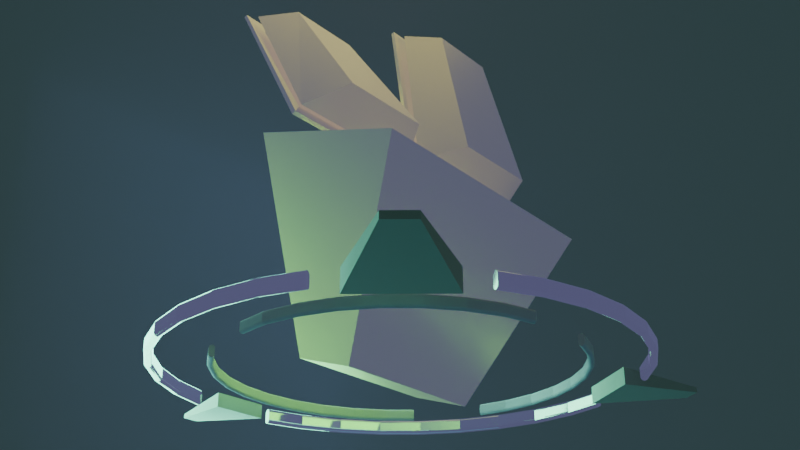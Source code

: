 # Source: LOGO.blend  (saved by Blender 5.0.118; exported with 4.5.12 LTS)
import bpy
from mathutils import Matrix  # noqa: F401  (used for matrix-valued properties, if any)

bpy.ops.wm.read_factory_settings(use_empty=True)
scene = bpy.context.scene
scene.name = 'Scene'

# ---- collections
col_collection = bpy.data.collections.new('Collection'); scene.collection.children.link(col_collection)
col_collection_2 = bpy.data.collections.new('Collection 2'); scene.collection.children.link(col_collection_2)
col_collection_3 = bpy.data.collections.new('Collection 3'); scene.collection.children.link(col_collection_3)

# ---- materials (node trees are filled in below, after node groups)
mat_material = bpy.data.materials.new('Material')
mat_material_002 = bpy.data.materials.new('Material.002')
mat_material_001 = bpy.data.materials.new('Material.001')
mat_material_001.displacement_method = 'BOTH'

# ---- material node trees
mat_material.use_nodes = True; mat_material.node_tree.nodes.clear()
_N = mat_material.node_tree.nodes; _L = mat_material.node_tree.links
n0 = _N.new('ShaderNodeBsdfPrincipled'); n0.name = 'Principled BSDF'; n0.location = (-231, 58)
n0.inputs[0].default_value = (1.0, 0.9905, 0.09265, 1.0)
n0.inputs[1].default_value = 1.0
n0.inputs[2].default_value = 0.4731
n0.inputs[3].default_value = 1.0
n0.inputs[27].default_value = (0.4717, 0.3399, 1.0, 1.0)
n0.inputs[28].default_value = 0.2
n0.inputs[29].default_value = 1.0
n0.inputs[30].default_value = 1.03
n1 = _N.new('ShaderNodeOutputMaterial'); n1.name = 'Material Output'; n1.location = (200, 100)
_L.new(n0.outputs[0], n1.inputs[0])
n1.is_active_output = True
mat_material_002.use_nodes = True; mat_material_002.node_tree.nodes.clear()
_N = mat_material_002.node_tree.nodes; _L = mat_material_002.node_tree.links
n0 = _N.new('ShaderNodeBsdfPrincipled'); n0.name = 'Principled BSDF'; n0.location = (-231, 58)
n0.inputs[0].default_value = (0.4615, 0.6073, 0.4108, 1.0)
n0.inputs[1].default_value = 1.0
n0.inputs[2].default_value = 0.06423
n0.inputs[3].default_value = 1.0
n0.inputs[27].default_value = (0.4717, 0.3399, 1.0, 1.0)
n0.inputs[28].default_value = 0.2
n0.inputs[29].default_value = 1.0
n0.inputs[30].default_value = 1.03
n1 = _N.new('ShaderNodeOutputMaterial'); n1.name = 'Material Output'; n1.location = (200, 100)
_L.new(n0.outputs[0], n1.inputs[0])
n1.is_active_output = True
mat_material_001.use_nodes = True; mat_material_001.node_tree.nodes.clear()
_N = mat_material_001.node_tree.nodes; _L = mat_material_001.node_tree.links
n0 = _N.new('ShaderNodeOutputMaterial'); n0.name = 'Material Output'; n0.location = (200, 100)
n1 = _N.new('ShaderNodeBsdfPrincipled'); n1.name = 'Principled BSDF'; n1.location = (-231, 58)
n1.inputs[0].default_value = (0.7014, 0.8, 0.6709, 1.0)
n1.inputs[1].default_value = 1.0
n1.inputs[2].default_value = 0.8866
n1.inputs[3].default_value = 87.4
_L.new(n1.outputs[0], n0.inputs[0])
n0.is_active_output = True

# ---- world
world_world = bpy.data.worlds.new('World'); scene.world = world_world
world_world.use_nodes = True; world_world.node_tree.nodes.clear()
_N = world_world.node_tree.nodes; _L = world_world.node_tree.links
n0 = _N.new('ShaderNodeOutputWorld'); n0.name = 'World Output'; n0.location = (200, 100)
n1 = _N.new('ShaderNodeVolumePrincipled'); n1.name = 'Principled Volume'; n1.location = (-90, 60)
n1.inputs[0].default_value = (0.4559, 0.1845, 0.5, 1.0)
n1.inputs[2].default_value = 0.12
n1.inputs[4].default_value = -0.2146
n1.inputs[6].default_value = 0.005
n1.inputs[7].default_value = (0.4031, 1.0, 0.6921, 1.0)
n1.inputs[9].default_value = (0.8881, 0.7114, 1.0, 1.0)
n1.inputs[10].default_value = 992.0
_L.new(n1.outputs[0], n0.inputs[1])
n0.is_active_output = True
world_world.color = (0.478, 0.0, 1.0)
world_world.sun_shadow_jitter_overblur = 0.0

# ---- cameras
cam_camera = bpy.data.cameras.new('Camera')
cam_camera.clip_end = 100.0
cam_camera.ortho_scale = 7.314

# ---- lights
light_area = bpy.data.lights.new('Area', 'AREA')
light_area.color = (0.136, 0.5521, 0.4444)
light_area.exposure = -0.453
light_area.energy = 86.4
light_area.size = 1.1
light_area.size_y = 1.0
light_area_001 = bpy.data.lights.new('Area.001', 'AREA')
light_area_001.color = (1.0, 0.9364, 0.4311)
light_area_001.exposure = -0.9408
light_area_001.energy = 110.2
light_area_001.size = 4.0
light_area_001.size_y = 1.0
light_area_003 = bpy.data.lights.new('Area.003', 'AREA')
light_area_003.color = (1.0, 0.8479, 0.3454)
light_area_003.specular_factor = 0.5575
light_area_003.transmission_factor = 0.6899
light_area_003.volume_factor = 0.8328
light_area_003.exposure = -1.812
light_area_003.energy = 11.2
light_area_003.size = 1.36
light_area_003.size_y = 1.0
light_spot = bpy.data.lights.new('Spot', 'SPOT')
light_spot.color = (0.0, 0.5479, 1.0)
light_spot.energy = 70.6
light_spot.shadow_soft_size = 1.86

# ---- meshes
me_cube_006 = bpy.data.meshes.new('Cube.006')
me_cube_006.from_pydata([(0.5241, -0.2338, -0.1585), (0.9621, -0.6089, 1.0), (-0.5241, -0.2338, -0.1585), (-0.8712, -0.5454, 1.0), (0.5241, 0.2338, -0.1585), (0.9621, 0.6089, 1.0), (-0.5241, 0.2338, -0.1585), (-0.8712, 0.5454, 1.0)], [], [(0, 1, 3, 2), (2, 3, 7, 6), (6, 7, 5, 4), (4, 5, 1, 0), (2, 6, 4, 0), (7, 3, 1, 5)])
_uv = me_cube_006.uv_layers.new(name='UVMap')
_uv.uv.foreach_set('vector', [0.375, 0.0, 0.625, 0.0, 0.625, 0.25, 0.375, 0.25, 0.375, 0.25, 0.625, 0.25, 0.625, 0.5, 0.375, 0.5, 0.375, 0.5, 0.625, 0.5, 0.625, 0.75, 0.375, 0.75, 0.375, 0.75, 0.625, 0.75, 0.625, 1.0, 0.375, 1.0, 0.125, 0.5, 0.375, 0.5, 0.375, 0.75, 0.125, 0.75, 0.625, 0.5, 0.875, 0.5, 0.875, 0.75, 0.625, 0.75])
me_cube_006.materials.append(mat_material)
me_cube_006.update()
me_cube_002 = bpy.data.meshes.new('Cube.002')
me_cube_002.from_pydata([(0.1845, -0.3613, -2.784), (0.1845, 1.298, -2.784), (-0.3443, -0.1836, -3.86), (-0.3443, 1.123, -3.86), (0.2613, -0.126, -0.8842), (0.2613, 1.086, -0.8842), (-0.3681, 0.0017, -2.364), (-0.3681, 0.9561, -2.364), (0.2831, -0.4599, -2.918), (0.2831, 1.397, -2.918), (-0.4419, -0.2624, -4.225), (-0.4419, 1.199, -4.225), (0.3134, -0.5196, -3.003), (0.3134, 1.457, -3.003), (-0.4656, -0.3095, -4.292), (-0.4656, 1.246, -4.292), (0.3134, -0.5196, -3.201), (0.3134, 1.457, -3.201), (-0.4656, -0.3095, -4.447), (-0.4656, 1.246, -4.447), (0.2831, 1.397, -2.784), (0.2831, -0.4599, -2.784), (-0.4219, 1.201, -3.86), (-0.4219, -0.2612, -3.86), (0.184, 1.298, -2.895), (0.184, -0.3613, -2.895), (-0.3447, 1.123, -3.947), (-0.3447, -0.1836, -3.947)], [], [(21, 20, 5, 4), (23, 6, 7, 22), (5, 20, 22, 7), (21, 4, 6, 23), (5, 7, 6, 4), (9, 11, 10, 8), (15, 13, 17, 19), (8, 10, 14, 12), (9, 8, 12, 13), (11, 9, 13, 15), (10, 11, 15, 14), (17, 16, 18, 19), (14, 15, 19, 18), (12, 14, 18, 16), (13, 12, 16, 17), (0, 1, 20, 21), (3, 2, 23, 22), (2, 0, 21, 23), (1, 3, 22, 20), (24, 25, 27, 26), (0, 2, 27, 25), (1, 0, 25, 24), (3, 1, 24, 26), (2, 3, 26, 27)])
_uv = me_cube_002.uv_layers.new(name='UVMap')
_uv.uv.foreach_set('vector', [0.4575, 0.08249, 0.4575, 0.1675, 0.5425, 0.1675, 0.5425, 0.08249, 0.4575, 0.08249, 0.5425, 0.08249, 0.5425, 0.1675, 0.4575, 0.1675, 0.5425, 0.1675, 0.4575, 0.1675, 0.4575, 0.1675, 0.5425, 0.1675, 0.4575, 0.08249, 0.5425, 0.08249, 0.5425, 0.08249, 0.4575, 0.08249, 0.5425, 0.1675, 0.5425, 0.1675, 0.5425, 0.08249, 0.5425, 0.08249, 0.4575, 0.1675, 0.4575, 0.1675, 0.4575, 0.08249, 0.4575, 0.08249, 0.4575, 0.1675, 0.4575, 0.1675, 0.4575, 0.1675, 0.4575, 0.1675, 0.4575, 0.08249, 0.4575, 0.08249, 0.4575, 0.08249, 0.4575, 0.08249, 0.4575, 0.1675, 0.4575, 0.08249, 0.4575, 0.08249, 0.4575, 0.1675, 0.4575, 0.1675, 0.4575, 0.1675, 0.4575, 0.1675, 0.4575, 0.1675, 0.4575, 0.08249, 0.4575, 0.1675, 0.4575, 0.1675, 0.4575, 0.08249, 0.4575, 0.1675, 0.4575, 0.08249, 0.4575, 0.08249, 0.4575, 0.1675, 0.4575, 0.08249, 0.4575, 0.1675, 0.4575, 0.1675, 0.4575, 0.08249, 0.4575, 0.08249, 0.4575, 0.08249, 0.4575, 0.08249, 0.4575, 0.08249, 0.4575, 0.1675, 0.4575, 0.08249, 0.4575, 0.08249, 0.4575, 0.1675, 0.4575, 0.087, 0.4575, 0.163, 0.4575, 0.1675, 0.4575, 0.08249, 0.4575, 0.163, 0.4575, 0.087, 0.4575, 0.08249, 0.4575, 0.1675, 0.4575, 0.087, 0.4575, 0.087, 0.4575, 0.08249, 0.4575, 0.08249, 0.4575, 0.163, 0.4575, 0.163, 0.4575, 0.1675, 0.4575, 0.1675, 0.4575, 0.163, 0.4575, 0.087, 0.4575, 0.087, 0.4575, 0.163, 0.4575, 0.087, 0.4575, 0.087, 0.4575, 0.087, 0.4575, 0.087, 0.4575, 0.163, 0.4575, 0.087, 0.4575, 0.087, 0.4575, 0.163, 0.4575, 0.163, 0.4575, 0.163, 0.4575, 0.163, 0.4575, 0.163, 0.4575, 0.087, 0.4575, 0.163, 0.4575, 0.163, 0.4575, 0.087])
me_cube_002.materials.append(mat_material)
me_cube_002.update()
me_cube_007 = bpy.data.meshes.new('Cube.007')
me_cube_007.from_pydata([(0.141, -1.136, -1.376), (0.141, 0.5232, -1.376), (-0.358, -0.9494, -1.604), (-0.358, 0.339, -1.604), (0.2178, -0.901, 0.5233), (0.2178, 0.3114, 0.5233), (-0.4602, -0.7667, 0.01183), (-0.4602, 0.1745, 0.01183), (0.2396, -1.235, -1.511), (0.2396, 0.6219, -1.511), (-0.5343, -1.027, -1.84), (-0.5343, 0.4142, -1.84), (0.2698, -1.295, -1.596), (0.2698, 0.6816, -1.596), (-0.5577, -1.074, -1.906), (-0.5577, 0.4606, -1.906), (0.2698, -1.295, -1.793), (0.2698, 0.6816, -1.793), (-0.5577, -1.074, -2.06), (-0.5577, 0.4606, -2.06), (0.2396, 0.6219, -1.377), (0.2396, -1.235, -1.377), (-0.5133, 0.4155, -1.463), (-0.5133, -1.026, -1.463), (0.1405, 0.5232, -1.487), (0.1405, -1.136, -1.487), (-0.3584, 0.339, -1.69), (-0.3584, -0.9494, -1.69)], [], [(21, 20, 5, 4), (23, 6, 7, 22), (5, 20, 22, 7), (21, 4, 6, 23), (5, 7, 6, 4), (9, 11, 10, 8), (15, 13, 17, 19), (8, 10, 14, 12), (9, 8, 12, 13), (11, 9, 13, 15), (10, 11, 15, 14), (17, 16, 18, 19), (14, 15, 19, 18), (12, 14, 18, 16), (13, 12, 16, 17), (0, 1, 20, 21), (3, 2, 23, 22), (2, 0, 21, 23), (1, 3, 22, 20), (24, 25, 27, 26), (0, 2, 27, 25), (1, 0, 25, 24), (3, 1, 24, 26), (2, 3, 26, 27)])
_uv = me_cube_007.uv_layers.new(name='UVMap')
_uv.uv.foreach_set('vector', [0.4575, 0.08249, 0.4575, 0.1675, 0.5425, 0.1675, 0.5425, 0.08249, 0.4575, 0.08249, 0.5425, 0.08249, 0.5425, 0.1675, 0.4575, 0.1675, 0.5425, 0.1675, 0.4575, 0.1675, 0.4575, 0.1675, 0.5425, 0.1675, 0.4575, 0.08249, 0.5425, 0.08249, 0.5425, 0.08249, 0.4575, 0.08249, 0.5425, 0.1675, 0.5425, 0.1675, 0.5425, 0.08249, 0.5425, 0.08249, 0.4575, 0.1675, 0.4575, 0.1675, 0.4575, 0.08249, 0.4575, 0.08249, 0.4575, 0.1675, 0.4575, 0.1675, 0.4575, 0.1675, 0.4575, 0.1675, 0.4575, 0.08249, 0.4575, 0.08249, 0.4575, 0.08249, 0.4575, 0.08249, 0.4575, 0.1675, 0.4575, 0.08249, 0.4575, 0.08249, 0.4575, 0.1675, 0.4575, 0.1675, 0.4575, 0.1675, 0.4575, 0.1675, 0.4575, 0.1675, 0.4575, 0.08249, 0.4575, 0.1675, 0.4575, 0.1675, 0.4575, 0.08249, 0.4575, 0.1675, 0.4575, 0.08249, 0.4575, 0.08249, 0.4575, 0.1675, 0.4575, 0.08249, 0.4575, 0.1675, 0.4575, 0.1675, 0.4575, 0.08249, 0.4575, 0.08249, 0.4575, 0.08249, 0.4575, 0.08249, 0.4575, 0.08249, 0.4575, 0.1675, 0.4575, 0.08249, 0.4575, 0.08249, 0.4575, 0.1675, 0.4575, 0.087, 0.4575, 0.163, 0.4575, 0.1675, 0.4575, 0.08249, 0.4575, 0.163, 0.4575, 0.087, 0.4575, 0.08249, 0.4575, 0.1675, 0.4575, 0.087, 0.4575, 0.087, 0.4575, 0.08249, 0.4575, 0.08249, 0.4575, 0.163, 0.4575, 0.163, 0.4575, 0.1675, 0.4575, 0.1675, 0.4575, 0.163, 0.4575, 0.087, 0.4575, 0.087, 0.4575, 0.163, 0.4575, 0.087, 0.4575, 0.087, 0.4575, 0.087, 0.4575, 0.087, 0.4575, 0.163, 0.4575, 0.087, 0.4575, 0.087, 0.4575, 0.163, 0.4575, 0.163, 0.4575, 0.163, 0.4575, 0.163, 0.4575, 0.163, 0.4575, 0.087, 0.4575, 0.163, 0.4575, 0.163, 0.4575, 0.087])
me_cube_007.materials.append(mat_material)
me_cube_007.update()
me_cube = bpy.data.meshes.new('Cube')
me_cube.from_pydata([(-1.0, -1.0, -1.0), (-1.0, -1.0, 1.0), (-0.2961, 1.0, -0.2961), (-0.2961, 1.0, 0.2961), (1.0, -1.0, -1.0), (1.0, -1.0, 1.0), (0.2961, 1.0, -0.2961), (0.2961, 1.0, 0.2961)], [], [(0, 1, 3, 2), (2, 3, 7, 6), (6, 7, 5, 4), (4, 5, 1, 0), (2, 6, 4, 0), (7, 3, 1, 5)])
_uv = me_cube.uv_layers.new(name='UVMap')
_uv.uv.foreach_set('vector', [0.375, 0.0, 0.625, 0.0, 0.625, 0.25, 0.375, 0.25, 0.375, 0.25, 0.625, 0.25, 0.625, 0.5, 0.375, 0.5, 0.375, 0.5, 0.625, 0.5, 0.625, 0.75, 0.375, 0.75, 0.375, 0.75, 0.625, 0.75, 0.625, 1.0, 0.375, 1.0, 0.125, 0.5, 0.375, 0.5, 0.375, 0.75, 0.125, 0.75, 0.625, 0.5, 0.875, 0.5, 0.875, 0.75, 0.625, 0.75])
me_cube.materials.append(mat_material_001)
me_cube.update()
me_cube_001 = bpy.data.meshes.new('Cube.001')
me_cube_001.from_pydata([(-1.0, -1.0, -1.0), (-1.0, -1.0, 1.0), (-0.2961, 1.0, -0.2961), (-0.2961, 1.0, 0.2961), (1.0, -1.0, -1.0), (1.0, -1.0, 1.0), (0.2961, 1.0, -0.2961), (0.2961, 1.0, 0.2961)], [], [(0, 1, 3, 2), (2, 3, 7, 6), (6, 7, 5, 4), (4, 5, 1, 0), (2, 6, 4, 0), (7, 3, 1, 5)])
_uv = me_cube_001.uv_layers.new(name='UVMap')
_uv.uv.foreach_set('vector', [0.375, 0.0, 0.625, 0.0, 0.625, 0.25, 0.375, 0.25, 0.375, 0.25, 0.625, 0.25, 0.625, 0.5, 0.375, 0.5, 0.375, 0.5, 0.625, 0.5, 0.625, 0.75, 0.375, 0.75, 0.375, 0.75, 0.625, 0.75, 0.625, 1.0, 0.375, 1.0, 0.125, 0.5, 0.375, 0.5, 0.375, 0.75, 0.125, 0.75, 0.625, 0.5, 0.875, 0.5, 0.875, 0.75, 0.625, 0.75])
me_cube_001.materials.append(mat_material_001)
me_cube_001.update()
me_cube_003 = bpy.data.meshes.new('Cube.003')
me_cube_003.from_pydata([(-1.0, -1.0, -1.0), (-1.0, -1.0, 1.0), (-0.2961, 1.0, -0.2961), (-0.2961, 1.0, 0.2961), (1.0, -1.0, -1.0), (1.0, -1.0, 1.0), (0.2961, 1.0, -0.2961), (0.2961, 1.0, 0.2961)], [], [(0, 1, 3, 2), (2, 3, 7, 6), (6, 7, 5, 4), (4, 5, 1, 0), (2, 6, 4, 0), (7, 3, 1, 5)])
_uv = me_cube_003.uv_layers.new(name='UVMap')
_uv.uv.foreach_set('vector', [0.375, 0.0, 0.625, 0.0, 0.625, 0.25, 0.375, 0.25, 0.375, 0.25, 0.625, 0.25, 0.625, 0.5, 0.375, 0.5, 0.375, 0.5, 0.625, 0.5, 0.625, 0.75, 0.375, 0.75, 0.375, 0.75, 0.625, 0.75, 0.625, 1.0, 0.375, 1.0, 0.125, 0.5, 0.375, 0.5, 0.375, 0.75, 0.125, 0.75, 0.625, 0.5, 0.875, 0.5, 0.875, 0.75, 0.625, 0.75])
me_cube_003.materials.append(mat_material_001)
me_cube_003.update()

# ---- curves / text
cu_circle = bpy.data.curves.new('Circle', 'CURVE')
cu_circle.dimensions = '3D'
_sp = cu_circle.splines.new('POLY'); _sp.points.add(8)
_sp.points.foreach_set('co', [-0.9696, -0.1877, 0.0, 0.0, -1.0, 0.0, 0.0, 0.0, -0.9808, 0.1951, 0.0, 0.0, -0.9239, 0.3827, 0.0, 0.0, -0.8315, 0.5556, 0.0, 0.0, -0.7071, 0.7071, 0.0, 0.0, -0.5556, 0.8315, 0.0, 0.0, -0.3827, 0.9239, 0.0, 0.0, -0.1951, 0.9808, 0.0, 0.0])
_sp.order_v = 0
_sp.resolution_v = 0
_sp.use_endpoint_u = True
_sp.use_smooth = False
_sp = cu_circle.splines.new('POLY'); _sp.points.add(8)
_sp.points.foreach_set('co', [0.1951, 0.9808, 0.0, 0.0, 0.3827, 0.9239, 0.0, 0.0, 0.5556, 0.8315, 0.0, 0.0, 0.7071, 0.7071, 0.0, 0.0, 0.8315, 0.5556, 0.0, 0.0, 0.9239, 0.3827, 0.0, 0.0, 0.9808, 0.1951, 0.0, 0.0, 1.0, 0.0, 0.0, 0.0, 0.9808, -0.1951, 0.0, 0.0])
_sp.order_v = 0
_sp.resolution_v = 0
_sp.use_endpoint_u = True
_sp.use_smooth = False
_sp = cu_circle.splines.new('POLY'); _sp.points.add(10)
_sp.points.foreach_set('co', [0.8315, -0.5556, 0.0, 0.0, 0.7071, -0.7071, 0.0, 0.0, 0.5556, -0.8315, 0.0, 0.0, 0.3827, -0.9239, 0.0, 0.0, 0.1951, -0.9808, 0.0, 0.0, 0.0, -1.0, 0.0, 0.0, -0.1951, -0.9808, 0.0, 0.0, -0.3827, -0.9239, 0.0, 0.0, -0.5556, -0.8315, 0.0, 0.0, -0.7071, -0.7071, 0.0, 0.0, -0.8315, -0.5556, 0.0, 0.0])
_sp.order_v = 0
_sp.resolution_v = 0
_sp.use_endpoint_u = True
_sp.use_smooth = False
cu_circle.bevel_resolution = 7
cu_circle.offset = 0.2
cu_circle.extrude = 0.02
cu_circle.bevel_depth = 0.02
cu_circle.fill_mode = 'FULL'
cu_circle.use_fill_caps = True
cu_circle_001 = bpy.data.curves.new('Circle.001', 'CURVE')
cu_circle_001.dimensions = '3D'
_sp = cu_circle_001.splines.new('POLY'); _sp.points.add(7)
_sp.points.foreach_set('co', [-0.5556, 0.8315, 0.0, 0.0, -0.3827, 0.9239, 0.0, 0.0, -0.1951, 0.9808, 0.0, 0.0, 0.0, 1.0, 0.0, 0.0, 0.1951, 0.9808, 0.0, 0.0, 0.3827, 0.9239, 0.0, 0.0, 0.5556, 0.8315, 0.0, 0.0, 0.7071, 0.7071, 0.0, 0.0])
_sp.order_v = 0
_sp.resolution_v = 0
_sp.use_endpoint_u = True
_sp.use_smooth = False
_sp = cu_circle_001.splines.new('POLY'); _sp.points.add(9)
_sp.points.foreach_set('co', [0.9239, 0.3827, 0.0, 0.0, 0.9808, 0.1951, 0.0, 0.0, 1.0, 0.0, 0.0, 0.0, 0.9808, -0.1951, 0.0, 0.0, 0.9239, -0.3827, 0.0, 0.0, 0.8315, -0.5556, 0.0, 0.0, 0.7071, -0.7071, 0.0, 0.0, 0.5556, -0.8315, 0.0, 0.0, 0.3827, -0.9239, 0.0, 0.0, 0.1951, -0.9808, 0.0, 0.0])
_sp.order_v = 0
_sp.resolution_v = 0
_sp.use_endpoint_u = True
_sp.use_smooth = False
_sp = cu_circle_001.splines.new('POLY'); _sp.points.add(9)
_sp.points.foreach_set('co', [-0.1951, -0.9808, 0.0, 0.0, -0.3827, -0.9239, 0.0, 0.0, -0.5556, -0.8315, 0.0, 0.0, -0.7071, -0.7071, 0.0, 0.0, -0.8315, -0.5556, 0.0, 0.0, -0.9239, -0.3827, 0.0, 0.0, -0.9808, -0.1951, 0.0, 0.0, -1.0, 0.0, 0.0, 0.0, -0.9808, 0.1951, 0.0, 0.0, -0.9239, 0.3827, 0.0, 0.0])
_sp.order_v = 0
_sp.resolution_v = 0
_sp.use_endpoint_u = True
_sp.use_smooth = False
cu_circle_001.materials.append(mat_material_002)
cu_circle_001.bevel_resolution = 7
cu_circle_001.offset = 0.2
cu_circle_001.extrude = 0.02
cu_circle_001.bevel_depth = 0.02
cu_circle_001.fill_mode = 'FULL'
cu_circle_001.use_fill_caps = True

# ---- objects
ob_area = bpy.data.objects.new('Area', light_area)
ob_area_001 = bpy.data.objects.new('Area.001', light_area_001)
ob_volume = bpy.data.objects.new('Volume', None)
ob_area_002 = bpy.data.objects.new('Area.002', light_area_003)
ob_spot = bpy.data.objects.new('Spot', light_spot)
ob_camera = bpy.data.objects.new('Camera', cam_camera)
ob_cube = bpy.data.objects.new('Cube', me_cube_006)
ob_cube_001 = bpy.data.objects.new('Cube.001', me_cube_002)
ob_cube_003 = bpy.data.objects.new('Cube.003', me_cube_007)
ob_circle = bpy.data.objects.new('Circle', cu_circle)
ob_circle_001 = bpy.data.objects.new('Circle.001', cu_circle_001)
ob_cube_002 = bpy.data.objects.new('Cube.002', me_cube)
ob_cube_004 = bpy.data.objects.new('Cube.004', me_cube_001)
ob_cube_005 = bpy.data.objects.new('Cube.005', me_cube_003)
ob_mball = bpy.data.objects.new('Mball', None)
ob_mball_001 = bpy.data.objects.new('Mball.001', None)
ob_mball_002 = bpy.data.objects.new('Mball.002', None)

# ---- transforms, parenting, visibility, modifiers, constraints
ob_area.location = (-0.03214, -0.7889, -0.3302)
ob_area.rotation_euler = (-1.572, -0.02228, 3.139)
ob_area_001.location = (0.325, 0.05602, -0.208)
ob_area_001.rotation_euler = (-1.572, -0.02228, 11.04)
ob_area_001.scale = (0.5416, 0.5416, 0.5416)
ob_area_001.hide_render = True
ob_volume.location = (-0.1002, 0.0, -0.06356)
ob_volume.scale = (1.672, 1.672, 1.672)
ob_volume.empty_image_offset = (0.0, 0.0)
ob_area_002.location = (-0.1002, 0.0, -1.471)
ob_area_002.scale = (-0.8253, -0.8253, -0.8253)
ob_spot.location = (-0.1002, 0.0, 1.88)
ob_camera.location = (-1.845, 1.426, 0.6302)
ob_camera.rotation_euler = (5.138, 9.751e-05, 0.8849)
ob_camera.scale = (0.8099, 0.8099, 0.8099)
ob_camera.lock_rotations_4d = False
ob_camera.empty_display_type = 'ARROWS'
ob_camera.color = (0.0, 0.0, 0.0, 0.0)
ob_camera.display_type = 'WIRE'
ob_camera.lineart.crease_threshold = 0.0
ob_cube.location = (-0.1156, -0.0107, -0.08541)
ob_cube.rotation_euler = (0.3142, 0.0, 0.0)
ob_cube.scale = (-0.3626, -0.2991, -0.3699)
ob_cube_001.location = (-0.4146, 0.1434, -0.6779)
ob_cube_001.rotation_euler = (3.142, -1.187, 1.571)
ob_cube_001.scale = (0.5012, 0.1763, 0.04939)
ob_cube_003.location = (0.06094, 0.1434, -0.6288)
ob_cube_003.rotation_euler = (3.142, -1.396, 1.571)
ob_cube_003.scale = (0.5012, 0.1763, 0.04939)
ob_circle.location = (-0.1002, 0.0, -0.06345)
ob_circle.scale = (0.3308, 0.3308, 0.3308)
ob_circle_001.location = (-0.1002, 0.0, -0.06366)
ob_circle_001.scale = (0.4356, 0.4356, 0.4356)
ob_cube_002.location = (0.3857, 0.3253, -0.06356)
ob_cube_002.rotation_euler = (0.0, -0.0, -0.9629)
ob_cube_002.scale = (0.08204, 0.1037, 0.01951)
ob_cube_004.location = (-0.1002, -0.5769, -0.06356)
ob_cube_004.rotation_euler = (0.0, -0.0, 3.145)
ob_cube_004.scale = (0.06978, 0.08819, 0.0166)
ob_cube_005.location = (-0.5867, 0.3974, -0.06356)
ob_cube_005.rotation_euler = (0.0, -0.0, 0.8959)
ob_cube_005.scale = (0.1046, 0.1322, 0.02487)
ob_mball.location = (-0.4619, -0.1512, -0.06365)
ob_mball.scale = (0.06482, 0.06482, 0.06482)
ob_mball.empty_image_offset = (0.0, 0.0)
ob_mball_001.location = (-0.09858, 0.3919, -0.06365)
ob_mball_001.scale = (0.06482, 0.06482, 0.06482)
ob_mball_001.empty_image_offset = (0.0, 0.0)
ob_mball_002.location = (0.2651, -0.1508, -0.06365)
ob_mball_002.scale = (0.06482, 0.06482, 0.06482)
ob_mball_002.empty_image_offset = (0.0, 0.0)

# ---- collection membership
scene.collection.objects.link(ob_area)
scene.collection.objects.link(ob_area_001)
scene.collection.objects.link(ob_volume)
scene.collection.objects.link(ob_area_002)
scene.collection.objects.link(ob_spot)
col_collection.objects.link(ob_camera)
col_collection_2.objects.link(ob_cube)
col_collection_2.objects.link(ob_cube_001)
col_collection_2.objects.link(ob_cube_003)
col_collection_3.objects.link(ob_circle)
col_collection_3.objects.link(ob_circle_001)
col_collection_3.objects.link(ob_cube_002)
col_collection_3.objects.link(ob_cube_004)
col_collection_3.objects.link(ob_cube_005)
col_collection_3.objects.link(ob_mball)
col_collection_3.objects.link(ob_mball_001)
col_collection_3.objects.link(ob_mball_002)

# ---- scene / render settings (as saved in the file)
scene.camera = ob_camera
scene.frame_start = 1; scene.frame_end = 250; scene.frame_set(508)
scene.render.engine = 'CYCLES'
scene.render.bake_bias = 0.0
scene.render.bake_samples = 0
scene.cycles.shading_system = True
scene.cycles.samples = 1024
scene.cycles.sampling_pattern = 'TABULATED_SOBOL'
scene.cycles.adaptive_min_samples = 128
scene.eevee.use_volume_custom_range = False
bpy.context.view_layer.update()
